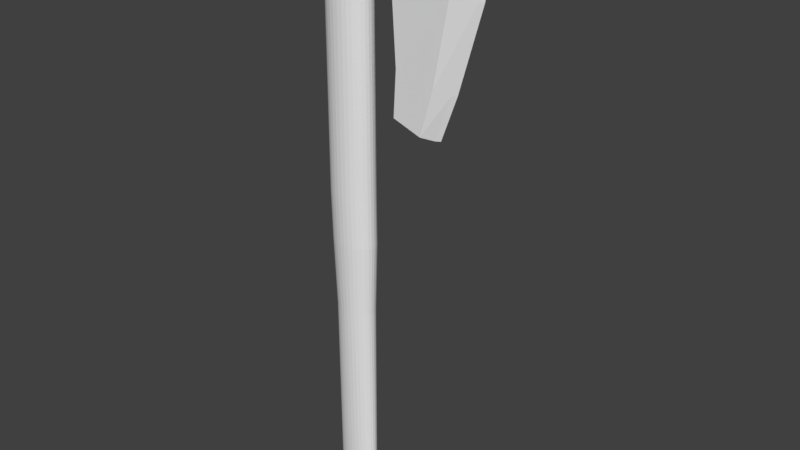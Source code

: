# Source: Axe.blend  (saved by Blender 2.79.0; exported with 4.5.12 LTS)
import bpy
from mathutils import Matrix  # noqa: F401  (used for matrix-valued properties, if any)

bpy.ops.wm.read_factory_settings(use_empty=True)
scene = bpy.context.scene
scene.name = 'Scene'

# ---- collections
col_collection_1 = bpy.data.collections.new('Collection 1'); scene.collection.children.link(col_collection_1)

# ---- world
world_world = bpy.data.worlds.new('World'); scene.world = world_world
world_world.color = (0.05088, 0.05088, 0.05088)
world_world.use_sun_shadow = False
world_world.sun_shadow_jitter_overblur = 0.0
world_world.cycles.sampling_method = 'MANUAL'

# ---- meshes
me_cube_002 = bpy.data.meshes.new('Cube.002')
me_cube_002.from_pydata([(-0.9992, -0.7415, -0.5644), (-1.0, -0.7415, 1.0), (-0.9992, 0.7415, -0.5644), (-1.0, 0.7415, 1.0), (0.9992, -0.7415, -0.6462), (1.0, -0.7415, 0.7411), (0.9992, 0.7415, -0.6462), (1.0, 0.7415, 0.7411), (-1.256, -0.7415, -0.5645), (-1.257, -0.7415, 0.9999), (-1.256, 0.7415, -0.5645), (-1.257, 0.7415, 0.9999), (5.042, -0.09553, -1.309), (5.043, -0.09553, 0.1257), (5.042, 0.09553, -1.309), (5.043, 0.09553, 0.1257), (1.948, -0.3004, 0.5325), (1.948, 0.3004, 0.5325), (1.947, 0.3004, -0.8017), (1.947, -0.3004, -0.8017), (-0.9997, -0.7415, 0.5133), (-0.9997, 0.7415, 0.5133), (0.9997, 0.7415, 0.3095), (0.9997, -0.7415, 0.3095), (-1.257, -0.7415, 0.5132), (-1.257, 0.7415, 0.5132), (5.218, 0.09553, -0.3208), (5.218, -0.09553, -0.3208), (1.947, -0.3004, 0.1174), (1.947, 0.3004, 0.1174), (4.165, -0.09553, -4.315), (4.165, 0.09553, -4.315), (2.23, 0.4052, -3.807), (2.23, -0.4052, -3.807), (3.559, -0.09553, -5.959), (3.559, 0.09553, -5.959), (2.137, 0.4052, -5.451), (2.137, -0.4052, -5.451), (-0.9992, 0.0, -0.5644), (-1.0, 0.0, 1.0), (0.9992, 0.0, -0.6462), (1.0, 0.0, 0.7411), (-1.256, 0.0, -0.5645), (-1.257, 0.0, 0.9999), (5.202, 0.0, -1.309), (5.202, 0.0, 0.1257), (1.947, 0.0, -0.8017), (1.948, 0.0, 0.8347), (5.377, 0.0, -0.3208), (-1.257, 0.0, 0.5132), (4.325, 0.0, -4.315), (2.23, 0.0, -3.807), (3.718, 0.0, -5.959), (2.137, 0.0, -5.451), (4.246, -0.4052, 0.2304), (4.245, -0.4052, -1.179), (4.246, 0.4052, 0.2304), (4.245, 0.4052, -1.179), (4.376, -0.4052, -0.208), (4.376, 0.4052, -0.208), (3.667, -0.4052, -4.184), (3.667, 0.4052, -4.184), (3.193, -0.4052, -5.828), (3.193, 0.4052, -5.828), (3.193, 0.0, -5.828), (4.246, 0.0, 0.5326)], [], [(39, 3, 11, 43), (21, 3, 7, 22), (65, 54, 13, 45), (23, 5, 1, 20), (38, 40, 4, 0), (41, 39, 1, 5), (49, 43, 11, 25), (38, 0, 8, 42), (21, 2, 10, 25), (20, 1, 9, 24), (48, 45, 13, 27), (59, 56, 15, 26), (58, 55, 12, 27), (44, 12, 30, 50), (40, 6, 18, 46), (23, 4, 19, 28), (22, 7, 17, 29), (41, 5, 16, 47), (6, 22, 29, 18), (5, 23, 28, 16), (54, 58, 27, 13), (57, 59, 26, 14), (44, 48, 27, 12), (0, 20, 24, 8), (3, 21, 25, 11), (42, 49, 25, 10), (4, 23, 20, 0), (2, 21, 22, 6), (51, 32, 36, 53), (46, 18, 32, 51), (57, 14, 31, 61), (55, 19, 33, 60), (64, 63, 35, 52), (60, 33, 37, 62), (61, 31, 35, 63), (50, 30, 34, 52), (31, 50, 52, 35), (62, 64, 52, 34), (19, 46, 51, 33), (33, 51, 53, 37), (8, 24, 49, 42), (14, 26, 48, 44), (7, 41, 47, 17), (4, 40, 46, 19), (14, 44, 50, 31), (26, 15, 45, 48), (2, 38, 42, 10), (24, 9, 43, 49), (7, 3, 39, 41), (2, 6, 40, 38), (56, 65, 45, 15), (1, 39, 43, 9), (17, 47, 65, 56), (37, 53, 64, 62), (32, 61, 63, 36), (30, 60, 62, 34), (53, 36, 63, 64), (12, 55, 60, 30), (18, 57, 61, 32), (18, 29, 59, 57), (16, 28, 58, 54), (28, 19, 55, 58), (29, 17, 56, 59), (47, 16, 54, 65)])
_uv = me_cube_002.uv_layers.new(name='UVMap')
_uv.uv.foreach_set('vector', [0.5265, 0.9807, 0.5823, 0.9807, 0.5823, 1.0, 0.5265, 1.0, 0.9031, 0.02409, 0.9394, 0.01884, 0.9414, 0.1683, 0.9093, 0.1729, 0.5265, 0.5845, 0.496, 0.5826, 0.5193, 0.5222, 0.5265, 0.5102, 0.4386, 0.3373, 0.4707, 0.3419, 0.4687, 0.492, 0.4325, 0.4868, 0.6381, 0.5293, 0.6381, 0.6784, 0.5823, 0.6784, 0.5823, 0.5293, 0.5265, 0.8292, 0.5265, 0.9807, 0.4707, 0.9807, 0.4707, 0.8292, 0.05578, 0.592, 0.05578, 0.6286, 8.968e-09, 0.6286, 8.968e-09, 0.592, 0.6381, 0.5293, 0.5823, 0.5293, 0.5823, 0.5102, 0.6381, 0.5102, 0.9031, 0.02409, 0.8229, 0.0357, 0.8201, 0.01686, 0.9004, 0.005245, 0.4325, 0.4868, 0.4687, 0.492, 0.466, 0.511, 0.4297, 0.5057, 0.4393, 0.0, 0.4707, 0.01769, 0.4689, 0.03049, 0.4375, 0.0128, 0.9072, 0.4303, 0.9385, 0.4161, 0.9396, 0.4797, 0.9082, 0.4973, 0.4365, 0.07937, 0.3628, 0.07857, 0.362, 0.01513, 0.4375, 0.0128, 0.3638, 0.002331, 0.362, 0.01513, 0.1289, 0.04742, 0.1307, 0.03462, 0.6381, 0.6784, 0.6938, 0.6784, 0.6607, 0.7507, 0.6381, 0.7507, 0.4386, 0.3373, 0.3674, 0.3271, 0.3666, 0.2508, 0.435, 0.2606, 0.9093, 0.1729, 0.9414, 0.1683, 0.9366, 0.2457, 0.9057, 0.2501, 0.5265, 0.8292, 0.4707, 0.8292, 0.5039, 0.7568, 0.5265, 0.7587, 0.8381, 0.1831, 0.9093, 0.1729, 0.9057, 0.2501, 0.8372, 0.26, 0.4707, 0.3419, 0.4386, 0.3373, 0.435, 0.2606, 0.4659, 0.2651, 0.4677, 0.09365, 0.4365, 0.07937, 0.4375, 0.0128, 0.4689, 0.03049, 0.8336, 0.4312, 0.9072, 0.4303, 0.9082, 0.4973, 0.8327, 0.495, 0.3638, 0.002331, 0.4393, 0.0, 0.4375, 0.0128, 0.362, 0.01513, 0.3522, 0.4752, 0.4325, 0.4868, 0.4297, 0.5057, 0.3495, 0.4941, 0.9394, 0.01884, 0.9031, 0.02409, 0.9004, 0.005245, 0.9366, 0.0, 0.05578, 0.511, 0.05578, 0.592, 8.968e-09, 0.592, 0.0, 0.511, 0.3674, 0.3271, 0.4386, 0.3373, 0.4325, 0.4868, 0.3522, 0.4752, 0.8229, 0.0357, 0.9031, 0.02409, 0.9093, 0.1729, 0.8381, 0.1831, 0.7243, 0.6338, 0.6938, 0.6338, 0.6938, 0.5102, 0.7243, 0.5102, 0.7243, 0.8601, 0.7017, 0.8601, 0.6938, 0.6338, 0.7243, 0.6338, 0.8336, 0.4312, 0.8327, 0.495, 0.5996, 0.463, 0.6036, 0.4211, 0.3628, 0.07857, 0.3666, 0.2508, 0.1456, 0.1988, 0.1328, 0.08887, 0.142, 0.5516, 0.1116, 0.5516, 0.1349, 0.5228, 0.142, 0.511, 0.1328, 0.08887, 0.1456, 0.1988, 0.02221, 0.188, 0.005374, 0.1061, 0.6036, 0.4211, 0.5996, 0.463, 0.4707, 0.4362, 0.4761, 0.4039, 0.1307, 0.03462, 0.1289, 0.04742, 0.0, 0.07442, 0.001841, 0.06162, 0.5996, 0.463, 0.6014, 0.4759, 0.4725, 0.4491, 0.4707, 0.4362, 0.1725, 0.5516, 0.142, 0.5516, 0.142, 0.511, 0.1492, 0.5228, 0.7469, 0.8601, 0.7243, 0.8601, 0.7243, 0.6338, 0.7548, 0.6338, 0.7548, 0.6338, 0.7243, 0.6338, 0.7243, 0.5102, 0.7548, 0.5102, 0.1116, 0.511, 0.1116, 0.592, 0.05578, 0.592, 0.05578, 0.511, 0.8327, 0.495, 0.9082, 0.4973, 0.9101, 0.5102, 0.8346, 0.508, 0.5823, 0.8292, 0.5265, 0.8292, 0.5265, 0.7587, 0.5491, 0.7568, 0.5823, 0.6784, 0.6381, 0.6784, 0.6381, 0.7507, 0.6155, 0.7507, 0.8327, 0.495, 0.8346, 0.508, 0.6014, 0.4759, 0.5996, 0.463, 0.9082, 0.4973, 0.9396, 0.4797, 0.9414, 0.4926, 0.9101, 0.5102, 0.6938, 0.5293, 0.6381, 0.5293, 0.6381, 0.5102, 0.6938, 0.5102, 0.1116, 0.592, 0.1116, 0.6286, 0.05578, 0.6286, 0.05578, 0.592, 0.5823, 0.8292, 0.5823, 0.9807, 0.5265, 0.9807, 0.5265, 0.8292, 0.6938, 0.5293, 0.6938, 0.6784, 0.6381, 0.6784, 0.6381, 0.5293, 0.557, 0.5826, 0.5265, 0.5845, 0.5265, 0.5102, 0.5337, 0.5222, 0.4707, 0.9807, 0.5265, 0.9807, 0.5265, 1.0, 0.4707, 1.0, 0.5491, 0.7568, 0.5265, 0.7587, 0.5265, 0.5845, 0.557, 0.5826, 0.1725, 0.6347, 0.142, 0.6347, 0.142, 0.5516, 0.1725, 0.5516, 0.6163, 0.3117, 0.6036, 0.4211, 0.4761, 0.4039, 0.4929, 0.3225, 0.1289, 0.04742, 0.1328, 0.08887, 0.005374, 0.1061, 0.0, 0.07442, 0.142, 0.6347, 0.1116, 0.6347, 0.1116, 0.5516, 0.142, 0.5516, 0.362, 0.01513, 0.3628, 0.07857, 0.1328, 0.08887, 0.1289, 0.04742, 0.8372, 0.26, 0.8336, 0.4312, 0.6036, 0.4211, 0.6163, 0.3117, 0.8372, 0.26, 0.9057, 0.2501, 0.9072, 0.4303, 0.8336, 0.4312, 0.4659, 0.2651, 0.435, 0.2606, 0.4365, 0.07937, 0.4677, 0.09365, 0.435, 0.2606, 0.3666, 0.2508, 0.3628, 0.07857, 0.4365, 0.07937, 0.9057, 0.2501, 0.9366, 0.2457, 0.9385, 0.4161, 0.9072, 0.4303, 0.5265, 0.7587, 0.5039, 0.7568, 0.496, 0.5826, 0.5265, 0.5845])
me_cube_002.use_remesh_preserve_volume = False
me_cube_002.use_remesh_preserve_attributes = False
me_cube_002.use_mirror_vertex_groups = False
me_cube_002.update()
me_cylinder = bpy.data.meshes.new('Cylinder')
me_cylinder.from_pydata([(0.03376, 0.6497, -1.0), (1.863e-09, 0.6621, 1.0), (0.2252, 0.6372, -1.0), (0.1951, 0.6494, 1.0), (0.4093, 0.6002, -1.0), (0.3827, 0.6117, 1.0), (0.5789, 0.5402, -1.0), (0.5556, 0.5505, 1.0), (0.7276, 0.4594, -1.0), (0.7071, 0.4682, 1.0), (0.8496, 0.3609, -1.0), (0.8315, 0.3679, 1.0), (0.9403, 0.2486, -1.0), (0.9239, 0.2534, 1.0), (0.9961, 0.1267, -1.0), (0.9808, 0.1292, 1.0), (1.015, 1.524e-07, -1.0), (1.0, 1.498e-07, 1.0), (0.9961, -0.1267, -1.0), (0.9808, -0.1292, 1.0), (0.9403, -0.2486, -1.0), (0.9239, -0.2534, 1.0), (0.8496, -0.3609, -1.0), (0.8315, -0.3679, 1.0), (0.7276, -0.4594, -1.0), (0.7071, -0.4682, 1.0), (0.5789, -0.5402, -1.0), (0.5556, -0.5505, 1.0), (0.4093, -0.6002, -1.0), (0.3827, -0.6117, 1.0), (0.2252, -0.6372, -1.0), (0.1951, -0.6494, 1.0), (0.03376, -0.6497, -1.0), (-3.241e-07, -0.6621, 1.0), (-0.1577, -0.6372, -1.0), (-0.1951, -0.6494, 1.0), (-0.3417, -0.6002, -1.0), (-0.3827, -0.6117, 1.0), (-0.5114, -0.5402, -1.0), (-0.5556, -0.5505, 1.0), (-0.6601, -0.4594, -1.0), (-0.7071, -0.4682, 1.0), (-0.7821, -0.3609, -1.0), (-0.8315, -0.3679, 1.0), (-0.8728, -0.2486, -1.0), (-0.9239, -0.2534, 1.0), (-0.9286, -0.1267, -1.0), (-0.9808, -0.1292, 1.0), (-0.9475, 7.307e-07, -1.0), (-1.0, 7.392e-07, 1.0), (-0.9286, 0.1267, -1.0), (-0.9808, 0.1292, 1.0), (-0.8728, 0.2486, -1.0), (-0.9239, 0.2534, 1.0), (-0.7821, 0.3609, -1.0), (-0.8315, 0.3679, 1.0), (-0.6601, 0.4594, -1.0), (-0.7071, 0.4682, 1.0), (-0.5114, 0.5402, -1.0), (-0.5556, 0.5505, 1.0), (-0.3417, 0.6002, -1.0), (-0.3827, 0.6117, 1.0), (-0.1577, 0.6372, -1.0), (-0.1951, 0.6494, 1.0), (0.05063, 0.5808, -3.948), (0.2218, 0.5696, -3.948), (0.3863, 0.5366, -3.948), (0.538, 0.4829, -3.948), (0.6709, 0.4107, -3.948), (0.78, 0.3227, -3.948), (0.861, 0.2223, -3.948), (0.911, 0.1133, -3.948), (0.9278, 1.668e-07, -3.948), (0.911, -0.1133, -3.948), (0.861, -0.2223, -3.948), (0.78, -0.3227, -3.948), (0.6709, -0.4107, -3.948), (0.538, -0.4829, -3.948), (0.3863, -0.5366, -3.948), (0.2218, -0.5696, -3.948), (0.05063, -0.5808, -3.948), (-0.1205, -0.5696, -3.948), (-0.2851, -0.5366, -3.948), (-0.4367, -0.4829, -3.948), (-0.5696, -0.4107, -3.948), (-0.6787, -0.3227, -3.948), (-0.7598, -0.2223, -3.948), (-0.8097, -0.1133, -3.948), (-0.8266, 6.838e-07, -3.948), (-0.8097, 0.1133, -3.948), (-0.7598, 0.2223, -3.948), (-0.6787, 0.3227, -3.948), (-0.5696, 0.4107, -3.948), (-0.4367, 0.4829, -3.948), (-0.285, 0.5366, -3.948), (-0.1205, 0.5696, -3.948), (0.05063, 0.4728, -11.63), (0.2218, 0.4637, -11.63), (0.3863, 0.4368, -11.63), (0.538, 0.3931, -11.63), (0.6709, 0.3343, -11.63), (0.78, 0.2627, -11.63), (0.861, 0.1809, -11.63), (0.911, 0.09224, -11.63), (0.9278, 1.916e-07, -11.63), (0.911, -0.09224, -11.63), (0.861, -0.1809, -11.63), (0.78, -0.2627, -11.63), (0.6709, -0.3343, -11.63), (0.538, -0.3931, -11.63), (0.3863, -0.4368, -11.63), (0.2218, -0.4637, -11.63), (0.05063, -0.4728, -11.63), (-0.1205, -0.4637, -11.63), (-0.2851, -0.4368, -11.63), (-0.4367, -0.3931, -11.63), (-0.5696, -0.3343, -11.63), (-0.6787, -0.2627, -11.63), (-0.7598, -0.1809, -11.63), (-0.8097, -0.09224, -11.63), (-0.8266, 6.124e-07, -11.63), (-0.8097, 0.09224, -11.63), (-0.7598, 0.1809, -11.63), (-0.6787, 0.2627, -11.63), (-0.5696, 0.3343, -11.63), (-0.4367, 0.3931, -11.63), (-0.285, 0.4368, -11.63), (-0.1205, 0.4637, -11.63), (-6.761e-07, 0.6621, 12.37), (0.1951, 0.6494, 12.37), (0.3827, 0.6117, 12.37), (0.5556, 0.5505, 12.37), (0.7071, 0.4682, 12.37), (0.8315, 0.3679, 12.37), (0.9239, 0.2534, 12.37), (0.9808, 0.1292, 12.37), (1.0, 1.498e-07, 12.37), (0.9808, -0.1292, 12.37), (0.9239, -0.2534, 12.37), (0.8315, -0.3679, 12.37), (0.7071, -0.4682, 12.37), (0.5556, -0.5505, 12.37), (0.3827, -0.6117, 12.37), (0.1951, -0.6494, 12.37), (-1.002e-06, -0.6621, 12.37), (-0.1951, -0.6494, 12.37), (-0.3827, -0.6117, 12.37), (-0.5556, -0.5505, 12.37), (-0.7071, -0.4682, 12.37), (-0.8315, -0.3679, 12.37), (-0.9239, -0.2534, 12.37), (-0.9808, -0.1292, 12.37), (-1.0, 7.392e-07, 12.37), (-0.9808, 0.1292, 12.37), (-0.9239, 0.2534, 12.37), (-0.8315, 0.3679, 12.37), (-0.7071, 0.4682, 12.37), (-0.5556, 0.5505, 12.37), (-0.3827, 0.6117, 12.37), (-0.1951, 0.6494, 12.37)], [], [(0, 1, 3, 2), (2, 3, 5, 4), (4, 5, 7, 6), (6, 7, 9, 8), (8, 9, 11, 10), (10, 11, 13, 12), (12, 13, 15, 14), (14, 15, 17, 16), (16, 17, 19, 18), (18, 19, 21, 20), (20, 21, 23, 22), (22, 23, 25, 24), (24, 25, 27, 26), (26, 27, 29, 28), (28, 29, 31, 30), (30, 31, 33, 32), (32, 33, 35, 34), (34, 35, 37, 36), (36, 37, 39, 38), (38, 39, 41, 40), (40, 41, 43, 42), (42, 43, 45, 44), (44, 45, 47, 46), (46, 47, 49, 48), (48, 49, 51, 50), (50, 51, 53, 52), (52, 53, 55, 54), (54, 55, 57, 56), (56, 57, 59, 58), (58, 59, 61, 60), (5, 3, 129, 130), (60, 61, 63, 62), (62, 63, 1, 0), (12, 14, 71, 70), (67, 68, 100, 99), (30, 32, 80, 79), (48, 50, 89, 88), (4, 6, 67, 66), (22, 24, 76, 75), (40, 42, 85, 84), (58, 60, 94, 93), (14, 16, 72, 71), (32, 34, 81, 80), (50, 52, 90, 89), (6, 8, 68, 67), (24, 26, 77, 76), (42, 44, 86, 85), (60, 62, 95, 94), (16, 18, 73, 72), (34, 36, 82, 81), (52, 54, 91, 90), (8, 10, 69, 68), (26, 28, 78, 77), (44, 46, 87, 86), (0, 2, 65, 64), (62, 0, 64, 95), (18, 20, 74, 73), (36, 38, 83, 82), (54, 56, 92, 91), (10, 12, 70, 69), (28, 30, 79, 78), (46, 48, 88, 87), (2, 4, 66, 65), (20, 22, 75, 74), (38, 40, 84, 83), (56, 58, 93, 92), (96, 97, 98, 99, 100, 101, 102, 103, 104, 105, 106, 107, 108, 109, 110, 111, 112, 113, 114, 115, 116, 117, 118, 119, 120, 121, 122, 123, 124, 125, 126, 127), (94, 95, 127, 126), (81, 82, 114, 113), (68, 69, 101, 100), (95, 64, 96, 127), (82, 83, 115, 114), (69, 70, 102, 101), (83, 84, 116, 115), (70, 71, 103, 102), (84, 85, 117, 116), (71, 72, 104, 103), (85, 86, 118, 117), (72, 73, 105, 104), (86, 87, 119, 118), (73, 74, 106, 105), (87, 88, 120, 119), (74, 75, 107, 106), (88, 89, 121, 120), (75, 76, 108, 107), (89, 90, 122, 121), (76, 77, 109, 108), (90, 91, 123, 122), (77, 78, 110, 109), (64, 65, 97, 96), (91, 92, 124, 123), (78, 79, 111, 110), (65, 66, 98, 97), (92, 93, 125, 124), (79, 80, 112, 111), (66, 67, 99, 98), (93, 94, 126, 125), (80, 81, 113, 112), (129, 128, 159, 158, 157, 156, 155, 154, 153, 152, 151, 150, 149, 148, 147, 146, 145, 144, 143, 142, 141, 140, 139, 138, 137, 136, 135, 134, 133, 132, 131, 130), (23, 21, 138, 139), (41, 39, 147, 148), (59, 57, 156, 157), (15, 13, 134, 135), (33, 31, 143, 144), (51, 49, 152, 153), (7, 5, 130, 131), (25, 23, 139, 140), (43, 41, 148, 149), (61, 59, 157, 158), (17, 15, 135, 136), (35, 33, 144, 145), (53, 51, 153, 154), (9, 7, 131, 132), (27, 25, 140, 141), (45, 43, 149, 150), (63, 61, 158, 159), (19, 17, 136, 137), (37, 35, 145, 146), (55, 53, 154, 155), (11, 9, 132, 133), (29, 27, 141, 142), (47, 45, 150, 151), (3, 1, 128, 129), (1, 63, 159, 128), (21, 19, 137, 138), (39, 37, 146, 147), (57, 55, 155, 156), (13, 11, 133, 134), (31, 29, 142, 143), (49, 47, 151, 152)])
_uv = me_cylinder.uv_layers.new(name='UVMap')
_uv.uv.foreach_set('vector', [0.03983, 0.557, 0.03879, 0.4737, 0.0469, 0.4738, 0.04779, 0.557, 0.04779, 0.557, 0.0469, 0.4738, 0.05468, 0.4738, 0.05542, 0.5571, 0.05542, 0.5571, 0.05468, 0.4738, 0.06183, 0.4739, 0.06244, 0.5572, 0.06244, 0.5572, 0.06183, 0.4739, 0.06808, 0.4739, 0.06857, 0.5572, 0.201, 0.4427, 0.2016, 0.526, 0.1963, 0.526, 0.1958, 0.4427, 0.1958, 0.4427, 0.1963, 0.526, 0.1907, 0.526, 0.1903, 0.4427, 0.1903, 0.4427, 0.1907, 0.526, 0.1851, 0.526, 0.1848, 0.4428, 0.1848, 0.4428, 0.1851, 0.526, 0.1797, 0.526, 0.1795, 0.4427, 0.1795, 0.4427, 0.1797, 0.526, 0.1747, 0.526, 0.1746, 0.4427, 0.1746, 0.4427, 0.1747, 0.526, 0.1702, 0.526, 0.1703, 0.4427, 0.1388, 0.4427, 0.1382, 0.526, 0.1343, 0.5261, 0.1349, 0.4428, 0.1349, 0.4428, 0.1343, 0.5261, 0.129, 0.5261, 0.1298, 0.4428, 0.1298, 0.4428, 0.129, 0.5261, 0.1226, 0.5261, 0.1235, 0.4429, 0.1235, 0.4429, 0.1226, 0.5261, 0.1154, 0.5262, 0.1164, 0.4429, 0.1164, 0.4429, 0.1154, 0.5262, 0.1075, 0.5262, 0.1087, 0.4429, 0.1087, 0.4429, 0.1075, 0.5262, 0.0994, 0.5262, 0.1007, 0.4429, 0.1007, 0.4429, 0.0994, 0.5262, 0.09129, 0.5262, 0.09276, 0.4429, 0.09276, 0.4429, 0.09129, 0.5262, 0.08351, 0.5262, 0.08512, 0.4429, 0.08512, 0.4429, 0.08351, 0.5262, 0.07636, 0.5262, 0.0781, 0.4429, 0.0781, 0.4429, 0.07636, 0.5262, 0.07011, 0.5262, 0.07198, 0.4429, 0.1702, 0.4427, 0.1701, 0.526, 0.1648, 0.5261, 0.165, 0.4427, 0.165, 0.4427, 0.1648, 0.5261, 0.1592, 0.5261, 0.1595, 0.4428, 0.1595, 0.4428, 0.1592, 0.5261, 0.1536, 0.5261, 0.154, 0.4428, 0.154, 0.4428, 0.1536, 0.5261, 0.1482, 0.5261, 0.1487, 0.4428, 0.1487, 0.4428, 0.1482, 0.5261, 0.1432, 0.5261, 0.1438, 0.4428, 0.1438, 0.4428, 0.1432, 0.5261, 0.1388, 0.526, 0.1395, 0.4427, 0.001766, 0.557, 0.0, 0.4737, 0.003938, 0.4737, 0.00563, 0.557, 0.00563, 0.557, 0.003938, 0.4737, 0.009195, 0.4737, 0.01079, 0.557, 0.01079, 0.557, 0.009195, 0.4737, 0.01557, 0.4737, 0.01704, 0.557, 0.01704, 0.557, 0.01557, 0.4737, 0.02282, 0.4737, 0.02415, 0.557, 0.05468, 0.4738, 0.0469, 0.4738, 0.04894, 9.476e-05, 0.05672, 0.0001476, 0.02415, 0.557, 0.02282, 0.4737, 0.03066, 0.4737, 0.03185, 0.557, 0.03185, 0.557, 0.03066, 0.4737, 0.03879, 0.4737, 0.03983, 0.557, 0.1903, 0.4427, 0.1848, 0.4428, 0.1852, 0.3199, 0.1901, 0.3199, 0.06016, 0.68, 0.06564, 0.68, 0.06421, 0.9999, 0.05872, 0.9999, 0.1087, 0.4429, 0.1007, 0.4429, 0.1013, 0.3201, 0.1085, 0.3201, 0.1487, 0.4428, 0.1438, 0.4428, 0.1456, 0.3199, 0.15, 0.32, 0.05542, 0.5571, 0.06244, 0.5572, 0.06016, 0.68, 0.05389, 0.6799, 0.1349, 0.4428, 0.1298, 0.4428, 0.1273, 0.32, 0.1319, 0.32, 0.1702, 0.4427, 0.165, 0.4427, 0.1645, 0.3199, 0.1692, 0.3198, 0.01704, 0.557, 0.02415, 0.557, 0.02594, 0.6798, 0.01958, 0.6798, 0.1848, 0.4428, 0.1795, 0.4427, 0.1804, 0.3199, 0.1852, 0.3199, 0.1007, 0.4429, 0.09276, 0.4429, 0.09421, 0.3201, 0.1013, 0.3201, 0.1438, 0.4428, 0.1395, 0.4427, 0.1417, 0.3199, 0.1456, 0.3199, 0.06244, 0.5572, 0.06857, 0.5572, 0.06564, 0.68, 0.06016, 0.68, 0.1298, 0.4428, 0.1235, 0.4429, 0.1217, 0.3201, 0.1273, 0.32, 0.165, 0.4427, 0.1595, 0.4428, 0.1596, 0.3199, 0.1645, 0.3199, 0.02415, 0.557, 0.03185, 0.557, 0.03282, 0.6798, 0.02594, 0.6798, 0.1795, 0.4427, 0.1746, 0.4427, 0.176, 0.3199, 0.1804, 0.3199, 0.09276, 0.4429, 0.08512, 0.4429, 0.08738, 0.3201, 0.09421, 0.3201, 0.001766, 0.557, 0.00563, 0.557, 0.009377, 0.6798, 0.005923, 0.6798, 0.201, 0.4427, 0.1958, 0.4427, 0.195, 0.3199, 0.1997, 0.3199, 0.1235, 0.4429, 0.1164, 0.4429, 0.1153, 0.3201, 0.1217, 0.3201, 0.1595, 0.4428, 0.154, 0.4428, 0.1547, 0.32, 0.1596, 0.3199, 0.03983, 0.557, 0.04779, 0.557, 0.04707, 0.6799, 0.03995, 0.6798, 0.03185, 0.557, 0.03983, 0.557, 0.03995, 0.6798, 0.03282, 0.6798, 0.1746, 0.4427, 0.1703, 0.4427, 0.1722, 0.3199, 0.176, 0.3199, 0.08512, 0.4429, 0.0781, 0.4429, 0.08111, 0.3201, 0.08738, 0.3201, 0.00563, 0.557, 0.01079, 0.557, 0.01399, 0.6798, 0.009377, 0.6798, 0.1958, 0.4427, 0.1903, 0.4427, 0.1901, 0.3199, 0.195, 0.3199, 0.1164, 0.4429, 0.1087, 0.4429, 0.1085, 0.3201, 0.1153, 0.3201, 0.154, 0.4428, 0.1487, 0.4428, 0.15, 0.32, 0.1547, 0.32, 0.04779, 0.557, 0.05542, 0.5571, 0.05389, 0.6799, 0.04707, 0.6799, 0.1388, 0.4427, 0.1349, 0.4428, 0.1319, 0.32, 0.1353, 0.3199, 0.0781, 0.4429, 0.07198, 0.4429, 0.07563, 0.3201, 0.08111, 0.3201, 0.01079, 0.557, 0.01704, 0.557, 0.01958, 0.6798, 0.01399, 0.6798, 0.2409, 0.1206, 0.2402, 0.1277, 0.2387, 0.1345, 0.2365, 0.1407, 0.2338, 0.1461, 0.2306, 0.1505, 0.227, 0.1537, 0.2232, 0.1556, 0.2193, 0.1561, 0.2155, 0.1552, 0.2119, 0.1529, 0.2087, 0.1493, 0.206, 0.1447, 0.2038, 0.139, 0.2024, 0.1326, 0.2016, 0.1257, 0.2016, 0.1185, 0.2024, 0.1115, 0.2038, 0.1047, 0.206, 0.09846, 0.2087, 0.09306, 0.2119, 0.08868, 0.2155, 0.08549, 0.2193, 0.08361, 0.2232, 0.08311, 0.227, 0.08402, 0.2306, 0.08629, 0.2338, 0.08984, 0.2365, 0.09454, 0.2387, 0.1002, 0.2402, 0.1066, 0.2409, 0.1135, 0.02594, 0.6798, 0.03282, 0.6798, 0.03136, 0.9997, 0.02448, 0.9997, 0.09421, 0.3201, 0.08738, 0.3201, 0.08706, 0.0001693, 0.09389, 0.000175, 0.06564, 0.68, 0.07011, 0.6801, 0.06869, 1.0, 0.06421, 0.9999, 0.03282, 0.6798, 0.03995, 0.6798, 0.03849, 0.9998, 0.03136, 0.9997, 0.08738, 0.3201, 0.08111, 0.3201, 0.08078, 0.0001552, 0.08706, 0.0001693, 0.195, 0.3199, 0.1901, 0.3199, 0.1884, 2.347e-05, 0.1926, 8.38e-06, 0.08111, 0.3201, 0.07563, 0.3201, 0.0753, 0.0001331, 0.08078, 0.0001552, 0.1901, 0.3199, 0.1852, 0.3199, 0.1843, 3.026e-05, 0.1884, 2.347e-05, 0.07563, 0.3201, 0.07116, 0.32, 0.07081, 0.000104, 0.0753, 0.0001331, 0.1852, 0.3199, 0.1804, 0.3199, 0.1804, 2.852e-05, 0.1843, 3.026e-05, 0.1645, 0.3199, 0.1596, 0.3199, 0.1579, 6.359e-05, 0.162, 1.954e-05, 0.1804, 0.3199, 0.176, 0.3199, 0.1769, 1.823e-05, 0.1804, 2.852e-05, 0.1596, 0.3199, 0.1547, 0.32, 0.1538, 8.396e-05, 0.1579, 6.359e-05, 0.176, 0.3199, 0.1722, 0.3199, 0.1738, 0.0, 0.1769, 1.823e-05, 0.1547, 0.32, 0.15, 0.32, 0.1499, 7.995e-05, 0.1538, 8.396e-05, 0.1353, 0.3199, 0.1319, 0.32, 0.1315, 4.202e-05, 0.135, 0.0, 0.15, 0.32, 0.1456, 0.3199, 0.1463, 5.151e-05, 0.1499, 7.995e-05, 0.1319, 0.32, 0.1273, 0.32, 0.1269, 8.046e-05, 0.1315, 4.202e-05, 0.1456, 0.3199, 0.1417, 0.3199, 0.1433, 0.0, 0.1463, 5.151e-05, 0.1273, 0.32, 0.1217, 0.3201, 0.1214, 0.0001138, 0.1269, 8.046e-05, 0.005923, 0.6798, 0.009377, 0.6798, 0.007956, 0.9997, 0.004516, 0.9997, 0.1217, 0.3201, 0.1153, 0.3201, 0.115, 0.0001409, 0.1214, 0.0001138, 0.03995, 0.6798, 0.04707, 0.6799, 0.04561, 0.9998, 0.03849, 0.9998, 0.009377, 0.6798, 0.01399, 0.6798, 0.01255, 0.9997, 0.007956, 0.9997, 0.1153, 0.3201, 0.1085, 0.3201, 0.1081, 0.0001605, 0.115, 0.0001409, 0.04707, 0.6799, 0.05389, 0.6799, 0.05244, 0.9998, 0.04561, 0.9998, 0.01399, 0.6798, 0.01958, 0.6798, 0.01814, 0.9997, 0.01255, 0.9997, 0.1085, 0.3201, 0.1013, 0.3201, 0.101, 0.0001721, 0.1081, 0.0001605, 0.05389, 0.6799, 0.06016, 0.68, 0.05872, 0.9999, 0.05244, 0.9998, 0.01958, 0.6798, 0.02594, 0.6798, 0.02448, 0.9997, 0.01814, 0.9997, 0.1013, 0.3201, 0.09421, 0.3201, 0.09389, 0.000175, 0.101, 0.0001721, 0.2016, 0.0479, 0.2016, 0.03976, 0.2027, 0.03169, 0.2047, 0.024, 0.2077, 0.01698, 0.2116, 0.0109, 0.2161, 0.006007, 0.2211, 0.002477, 0.2264, 0.0004484, 0.2318, 0.0, 0.2371, 0.001149, 0.2421, 0.00385, 0.2467, 0.008001, 0.2505, 0.01344, 0.2535, 0.01996, 0.2556, 0.02731, 0.2566, 0.03521, 0.2566, 0.04335, 0.2556, 0.05142, 0.2535, 0.05912, 0.2505, 0.06614, 0.2467, 0.07221, 0.2421, 0.07711, 0.2371, 0.08064, 0.2318, 0.08267, 0.2264, 0.08311, 0.2211, 0.08197, 0.2161, 0.07926, 0.2116, 0.07511, 0.2077, 0.06967, 0.2047, 0.06315, 0.2027, 0.0558, 0.1343, 0.5261, 0.1382, 0.526, 0.1388, 0.9997, 0.1348, 0.9997, 0.07011, 0.5262, 0.07636, 0.5262, 0.07694, 0.9999, 0.0707, 0.9998, 0.01557, 0.4737, 0.009195, 0.4737, 0.01123, 1.001e-05, 0.0176, 0.0, 0.1851, 0.526, 0.1907, 0.526, 0.1907, 0.9997, 0.1851, 0.9997, 0.0994, 0.5262, 0.1075, 0.5262, 0.1081, 0.9999, 0.09999, 0.9999, 0.1432, 0.5261, 0.1482, 0.5261, 0.1483, 0.9997, 0.1433, 0.9997, 0.06183, 0.4739, 0.05468, 0.4738, 0.05672, 0.0001476, 0.06387, 0.0002086, 0.129, 0.5261, 0.1343, 0.5261, 0.1348, 0.9997, 0.1296, 0.9998, 0.1648, 0.5261, 0.1701, 0.526, 0.1702, 0.9996, 0.1649, 0.9997, 0.02282, 0.4737, 0.01557, 0.4737, 0.0176, 0.0, 0.02485, 3.852e-06, 0.1797, 0.526, 0.1851, 0.526, 0.1851, 0.9997, 0.1797, 0.9997, 0.09129, 0.5262, 0.0994, 0.5262, 0.09999, 0.9999, 0.09188, 0.9999, 0.1388, 0.526, 0.1432, 0.5261, 0.1433, 0.9997, 0.1389, 0.9996, 0.06808, 0.4739, 0.06183, 0.4739, 0.06387, 0.0002086, 0.07011, 0.0002756, 0.1226, 0.5261, 0.129, 0.5261, 0.1296, 0.9998, 0.1232, 0.9998, 0.1592, 0.5261, 0.1648, 0.5261, 0.1649, 0.9997, 0.1593, 0.9997, 0.03066, 0.4737, 0.02282, 0.4737, 0.02485, 3.852e-06, 0.03269, 2.157e-05, 0.1747, 0.526, 0.1797, 0.526, 0.1797, 0.9997, 0.1747, 0.9997, 0.08351, 0.5262, 0.09129, 0.5262, 0.09188, 0.9999, 0.08409, 0.9999, 0.003938, 0.4737, 0.0, 0.4737, 0.002035, 6.966e-05, 0.005973, 3.352e-05, 0.1963, 0.526, 0.2016, 0.526, 0.2016, 0.9997, 0.1963, 0.9997, 0.1154, 0.5262, 0.1226, 0.5261, 0.1232, 0.9998, 0.116, 0.9998, 0.1536, 0.5261, 0.1592, 0.5261, 0.1593, 0.9997, 0.1537, 0.9997, 0.0469, 0.4738, 0.03879, 0.4737, 0.04082, 5.219e-05, 0.04894, 9.476e-05, 0.03879, 0.4737, 0.03066, 0.4737, 0.03269, 2.157e-05, 0.04082, 5.219e-05, 0.1702, 0.526, 0.1747, 0.526, 0.1747, 0.9997, 0.1702, 0.9997, 0.07636, 0.5262, 0.08351, 0.5262, 0.08409, 0.9999, 0.07694, 0.9999, 0.009195, 0.4737, 0.003938, 0.4737, 0.005973, 3.352e-05, 0.01123, 1.001e-05, 0.1907, 0.526, 0.1963, 0.526, 0.1963, 0.9997, 0.1907, 0.9997, 0.1075, 0.5262, 0.1154, 0.5262, 0.116, 0.9998, 0.1081, 0.9999, 0.1482, 0.5261, 0.1536, 0.5261, 0.1537, 0.9997, 0.1483, 0.9997])
me_cylinder.use_remesh_preserve_volume = False
me_cylinder.use_remesh_preserve_attributes = False
me_cylinder.use_mirror_vertex_groups = False
me_cylinder.update()

# ---- objects
ob_cube = bpy.data.objects.new('Cube', me_cube_002)
ob_cylinder = bpy.data.objects.new('Cylinder', me_cylinder)

# ---- transforms, parenting, visibility, modifiers, constraints
ob_cube.location = (-0.1703, -2.332e-08, 3.543)
ob_cube.scale = (0.3637, 0.3637, 0.3637)
ob_cube.lineart.crease_threshold = 0.0
ob_cylinder.location = (-0.1695, 0.0, 0.0)
ob_cylinder.scale = (0.3296, 0.3296, 0.3296)
ob_cylinder.lineart.crease_threshold = 0.0

# ---- collection membership
col_collection_1.objects.link(ob_cube)
col_collection_1.objects.link(ob_cylinder)

# ---- scene / render settings (as saved in the file)
scene.frame_start = 1; scene.frame_end = 250; scene.frame_set(1)
scene.render.engine = 'BLENDER_EEVEE_NEXT'
scene.render.resolution_percentage = 50
scene.render.dither_intensity = 0.0
scene.cycles.use_denoising = False
scene.cycles.samples = 128
scene.cycles.sampling_pattern = 'TABULATED_SOBOL'
scene.cycles.use_adaptive_sampling = False
scene.cycles.use_light_tree = False
scene.cycles.blur_glossy = 0.0
scene.cycles.sample_clamp_indirect = 0.0
scene.view_settings.view_transform = 'Standard'
bpy.context.view_layer.update()

# ---- added for rendering (the .blend has no active camera and no usable light): camera, sun
cam_auto = bpy.data.cameras.new('AutoCamera')
cam_auto.lens = 50.0
cam_auto.sensor_width = 36.0
cam_auto.clip_end = 1000.0
ob_auto_camera = bpy.data.objects.new('AutoCamera', cam_auto)
scene.collection.objects.link(ob_auto_camera)
ob_auto_camera.location = (8.24951, -9.20457, 6.25902)
ob_auto_camera.rotation_euler = (1.09748, -7.21219e-08, 0.694738)
scene.camera = ob_auto_camera
light_auto_sun = bpy.data.lights.new('AutoSun', 'SUN')
light_auto_sun.energy = 3.0
light_auto_sun.angle = 0.0523599
ob_auto_sun = bpy.data.objects.new('AutoSun', light_auto_sun)
scene.collection.objects.link(ob_auto_sun)
ob_auto_sun.rotation_euler = (0.872665, 0.174533, 0.523599)
bpy.context.view_layer.update()
